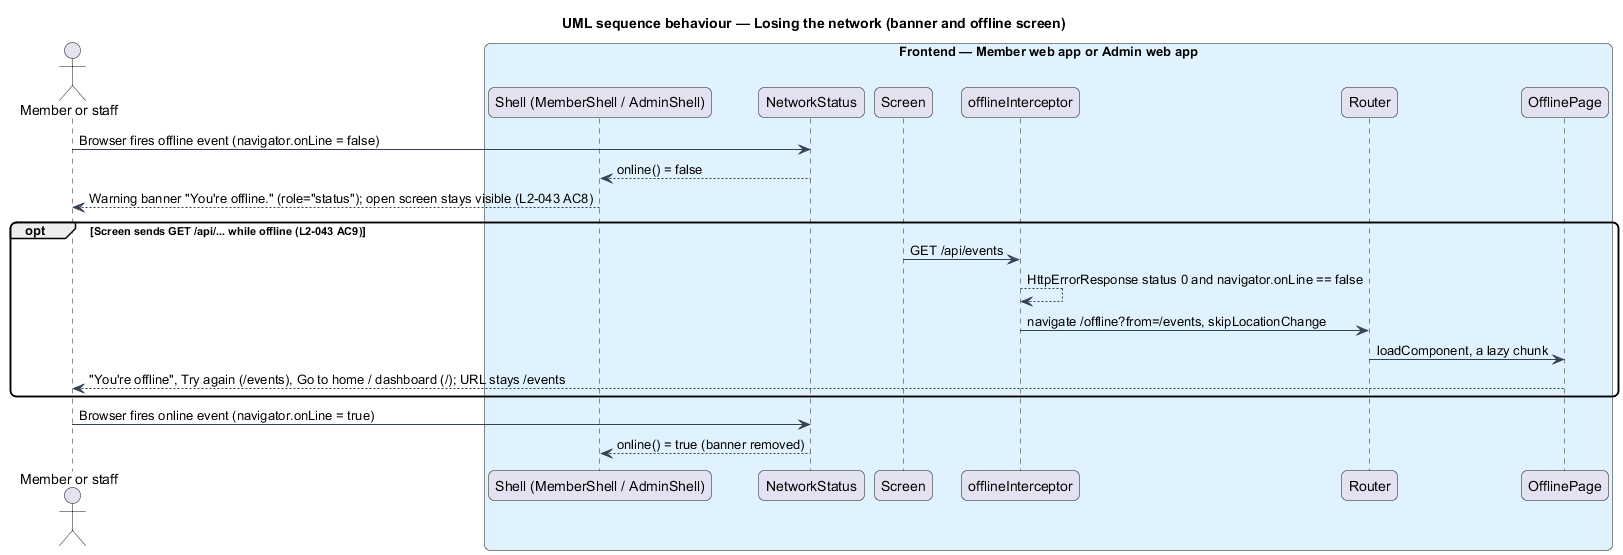

The diagram above was rendered by PlantUML. Its source (embedded in the PNG):
@startuml
title UML sequence behaviour — Losing the network (banner and offline screen)
skinparam backgroundColor #FFFFFF
skinparam shadowing false
skinparam roundcorner 12
skinparam defaultFontName Arial
skinparam ArrowColor #344054
actor "Member or staff" as actor
box "Frontend — Member web app or Admin web app" #E0F2FE
  participant "Shell (MemberShell / AdminShell)" as shell
  participant "NetworkStatus" as net
  participant "Screen" as screen
  participant "offlineInterceptor" as icpt
  participant "Router" as router
  participant "OfflinePage" as page
end box
actor -> net : Browser fires offline event (navigator.onLine = false)
net --> shell : online() = false
shell --> actor : Warning banner "You're offline." (role="status"); open screen stays visible (L2-043 AC8)
opt Screen sends GET /api/... while offline (L2-043 AC9)
  screen -> icpt : GET /api/events
  icpt --> icpt : HttpErrorResponse status 0 and navigator.onLine == false
  icpt -> router : navigate /offline?from=/events, skipLocationChange
  router -> page : loadComponent, a lazy chunk
  page --> actor : "You're offline", Try again (/events), Go to home / dashboard (/); URL stays /events
end
actor -> net : Browser fires online event (navigator.onLine = true)
net --> shell : online() = true (banner removed)
@enduml